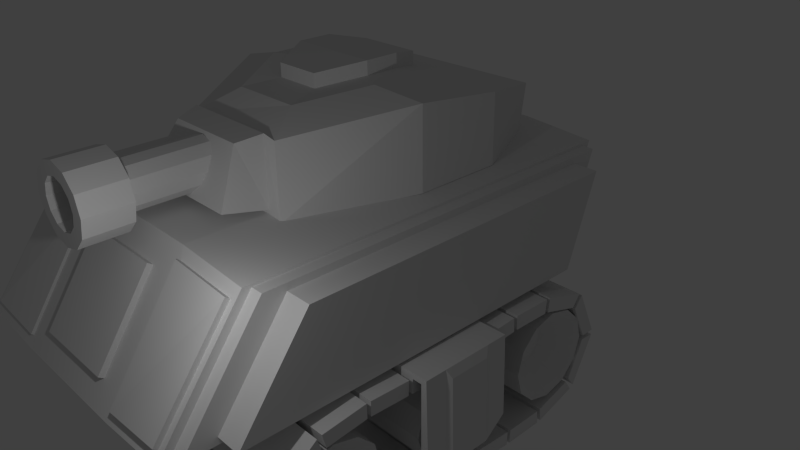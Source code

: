 # Source: cartoon_tank.blend  (saved by Blender 2.72.0; exported with 4.5.12 LTS)
import bpy
from mathutils import Matrix  # noqa: F401  (used for matrix-valued properties, if any)

bpy.ops.wm.read_factory_settings(use_empty=True)
scene = bpy.context.scene
scene.name = 'Scene'

# ---- collections
col_collection_1 = bpy.data.collections.new('Collection 1'); scene.collection.children.link(col_collection_1)
col_collection_2 = bpy.data.collections.new('Collection 2'); scene.collection.children.link(col_collection_2)

# ---- materials (node trees are filled in below, after node groups)
mat_material_001 = bpy.data.materials.new('Material.001')
mat_material_001.alpha_threshold = 0.0
mat_material_001.use_transparent_shadow = False
mat_material_001.roughness = 0.5
mat_material_001.line_color = (0.0, 0.0, 0.0, 1.0)

# ---- material node trees

# ---- world
world_world = bpy.data.worlds.new('World'); scene.world = world_world
world_world.color = (0.05088, 0.05088, 0.05088)
world_world.use_sun_shadow = False
world_world.sun_shadow_jitter_overblur = 0.0
world_world.cycles.sampling_method = 'MANUAL'
world_world.cycles.sample_map_resolution = 256

# ---- cameras
cam_camera = bpy.data.cameras.new('Camera')
cam_camera.clip_end = 100.0
cam_camera.lens = 35.0
cam_camera.sensor_width = 32.0
cam_camera.sensor_height = 18.0
cam_camera.ortho_scale = 7.314
cam_camera.dof.focus_distance = 0.0
cam_camera.dof.aperture_fstop = 128.0

# ---- lights
light_lamp = bpy.data.lights.new('Lamp', 'POINT')
light_lamp.transmission_factor = 0.0
light_lamp.cutoff_distance = 30.0
light_lamp.energy = 100.0
light_lamp.shadow_buffer_clip_start = 1.001
light_lamp.shadow_soft_size = 0.1
light_lamp.shadow_maximum_resolution = 0.006
light_lamp.use_absolute_resolution = True
light_lamp.cycles.use_multiple_importance_sampling = False

# ---- meshes
me_cylinder_001 = bpy.data.meshes.new('Cylinder.001')
me_cylinder_001.from_pydata([(-1.94, 2.041, -0.9895), (0.5084, 2.041, -0.9895), (-1.94, 1.907, -1.489), (0.5084, 1.907, -1.489), (-1.94, 1.541, -1.856), (0.5084, 1.541, -1.856), (-1.94, 1.041, -1.989), (0.5084, 1.041, -1.989), (-1.94, 0.5408, -1.856), (0.5084, 0.5408, -1.856), (-1.94, 0.1747, -1.489), (0.5084, 0.1747, -1.489), (-1.94, 0.04076, -0.9895), (0.5084, 0.04076, -0.9895), (-1.94, 0.1747, -0.4895), (0.5084, 0.1747, -0.4895), (-1.94, 0.5408, -0.1235), (0.5084, 0.5408, -0.1235), (-1.94, 1.041, 0.01052), (0.5084, 1.041, 0.01052), (-1.94, 1.541, -0.1235), (0.5084, 1.541, -0.1235), (-1.94, 1.907, -0.4895), (0.5084, 1.907, -0.4895), (0.5216, 2.041, -0.9895), (0.5216, 1.907, -1.489), (0.5216, 1.541, -1.856), (0.5216, 1.041, -1.989), (0.5216, 0.5408, -1.856), (0.5216, 0.1747, -1.489), (0.5216, 0.04076, -0.9895), (0.5216, 0.1747, -0.4895), (0.5216, 0.5408, -0.1235), (0.5216, 1.041, 0.01052), (0.5216, 1.541, -0.1235), (0.5216, 1.907, -0.4895), (-1.725, 1.866, -0.9895), (-1.725, 1.756, -1.402), (-1.725, 1.453, -1.704), (-1.725, 1.041, -1.815), (-1.725, 0.628, -1.704), (-1.725, 0.3259, -1.402), (-1.725, 0.2153, -0.9895), (-1.725, 0.3259, -0.5768), (-1.725, 0.628, -0.2746), (-1.725, 1.041, -0.164), (-1.725, 1.453, -0.2746), (-1.725, 1.756, -0.5767), (0.3068, 1.866, -0.9895), (0.3068, 1.756, -1.402), (0.3068, 1.453, -1.704), (0.3068, 1.041, -1.815), (0.3068, 0.628, -1.704), (0.3068, 0.3259, -1.402), (0.3068, 0.2153, -0.9895), (0.3068, 0.3259, -0.5768), (0.3068, 0.628, -0.2746), (0.3068, 1.041, -0.164), (0.3068, 1.453, -0.2746), (0.3068, 1.756, -0.5767), (-1.504, 1.686, -0.9895), (-1.504, 1.6, -1.312), (-1.504, 1.364, -1.549), (-1.504, 1.041, -1.635), (-1.504, 0.718, -1.549), (-1.504, 0.4817, -1.312), (-1.504, 0.3952, -0.9895), (-1.504, 0.4817, -0.6667), (-1.504, 0.718, -0.4304), (-1.504, 1.041, -0.3439), (-1.504, 1.364, -0.4304), (-1.504, 1.6, -0.6667), (0.08543, 1.686, -0.9895), (0.08543, 1.6, -1.312), (0.08543, 1.364, -1.549), (0.08543, 1.041, -1.635), (0.08543, 0.718, -1.549), (0.08543, 0.4817, -1.312), (0.08543, 0.3952, -0.9895), (0.08543, 0.4817, -0.6667), (0.08543, 0.718, -0.4304), (0.08543, 1.041, -0.3439), (0.08543, 1.364, -0.4304), (0.08543, 1.6, -0.6667), (-1.286, 1.509, -0.9895), (-1.286, 1.446, -1.224), (-1.286, 1.275, -1.395), (-1.286, 1.041, -1.458), (-1.286, 0.8065, -1.395), (-1.286, 0.6351, -1.224), (-1.286, 0.5723, -0.9895), (-1.286, 0.6351, -0.7552), (-1.286, 0.8065, -0.5838), (-1.286, 1.041, -0.521), (-1.286, 1.275, -0.5838), (-1.286, 1.446, -0.7552), (-0.1326, 1.509, -0.9895), (-0.1326, 1.446, -1.224), (-0.1326, 1.275, -1.395), (-0.1326, 1.041, -1.458), (-0.1326, 0.8065, -1.395), (-0.1326, 0.6351, -1.224), (-0.1326, 0.5723, -0.9895), (-0.1326, 0.6351, -0.7552), (-0.1326, 0.8065, -0.5838), (-0.1326, 1.041, -0.521), (-0.1326, 1.275, -0.5838), (-0.1326, 1.446, -0.7552), (-1.313, 1.509, -0.9895), (-1.313, 1.446, -1.224), (-1.313, 1.275, -1.395), (-1.313, 1.041, -1.458), (-1.313, 0.8065, -1.395), (-1.313, 0.6351, -1.224), (-1.313, 0.5723, -0.9895), (-1.313, 0.6351, -0.7552), (-1.313, 0.8065, -0.5838), (-1.313, 1.041, -0.521), (-1.313, 1.275, -0.5838), (-1.313, 1.446, -0.7552), (-0.16, 1.509, -0.9895), (-0.16, 1.446, -1.224), (-0.16, 1.275, -1.395), (-0.16, 1.041, -1.458), (-0.16, 0.8065, -1.395), (-0.16, 0.6351, -1.224), (-0.16, 0.5723, -0.9895), (-0.16, 0.6351, -0.7552), (-0.16, 0.8065, -0.5838), (-0.16, 1.041, -0.521), (-0.16, 1.275, -0.5838), (-0.16, 1.446, -0.7552), (-1.283, 1.509, -0.9895), (-1.283, 1.446, -1.224), (-1.283, 1.275, -1.395), (-1.283, 1.041, -1.458), (-1.283, 0.8065, -1.395), (-1.283, 0.6351, -1.224), (-1.283, 0.5723, -0.9895), (-1.283, 0.6351, -0.7552), (-1.283, 0.8065, -0.5838), (-1.283, 1.041, -0.521), (-1.283, 1.275, -0.5838), (-1.283, 1.446, -0.7552), (-0.13, 1.509, -0.9895), (-0.13, 1.446, -1.224), (-0.13, 1.275, -1.395), (-0.13, 1.041, -1.458), (-0.13, 0.8065, -1.395), (-0.13, 0.6351, -1.224), (-0.13, 0.5723, -0.9895), (-0.13, 0.6351, -0.7552), (-0.13, 0.8065, -0.5838), (-0.13, 1.041, -0.521), (-0.13, 1.275, -0.5838), (-0.13, 1.446, -0.7552), (-1.873, 7.612, -0.9383), (0.5751, 7.612, -0.9383), (-1.873, 7.478, -1.438), (0.5751, 7.478, -1.438), (-1.873, 7.112, -1.804), (0.5751, 7.112, -1.804), (-1.873, 6.612, -1.938), (0.5751, 6.612, -1.938), (-1.873, 6.112, -1.804), (0.5751, 6.112, -1.804), (-1.873, 5.746, -1.438), (0.5751, 5.746, -1.438), (-1.873, 5.612, -0.9383), (0.5751, 5.612, -0.9383), (-1.873, 5.746, -0.4383), (0.5751, 5.746, -0.4383), (-1.873, 6.112, -0.07226), (0.5751, 6.112, -0.07226), (-1.873, 6.612, 0.06171), (0.5751, 6.612, 0.06171), (-1.873, 7.112, -0.07226), (0.5751, 7.112, -0.07226), (-1.873, 7.478, -0.4383), (0.5751, 7.478, -0.4383), (0.5883, 7.612, -0.9383), (0.5883, 7.478, -1.438), (0.5883, 7.112, -1.804), (0.5883, 6.612, -1.938), (0.5883, 6.112, -1.804), (0.5883, 5.746, -1.438), (0.5883, 5.612, -0.9383), (0.5883, 5.746, -0.4383), (0.5883, 6.112, -0.07226), (0.5883, 6.612, 0.06171), (0.5883, 7.112, -0.07226), (0.5883, 7.478, -0.4383), (-1.658, 7.437, -0.9383), (-1.658, 7.327, -1.351), (-1.658, 7.025, -1.653), (-1.658, 6.612, -1.764), (-1.658, 6.199, -1.653), (-1.658, 5.897, -1.351), (-1.658, 5.786, -0.9383), (-1.658, 5.897, -0.5256), (-1.658, 6.199, -0.2234), (-1.658, 6.612, -0.1128), (-1.658, 7.025, -0.2234), (-1.658, 7.327, -0.5256), (0.3735, 7.437, -0.9383), (0.3735, 7.327, -1.351), (0.3735, 7.025, -1.653), (0.3735, 6.612, -1.764), (0.3735, 6.199, -1.653), (0.3735, 5.897, -1.351), (0.3735, 5.786, -0.9383), (0.3735, 5.897, -0.5256), (0.3735, 6.199, -0.2234), (0.3735, 6.612, -0.1128), (0.3735, 7.025, -0.2234), (0.3735, 7.327, -0.5256), (-1.437, 7.257, -0.9383), (-1.437, 7.171, -1.261), (-1.437, 6.935, -1.497), (-1.437, 6.612, -1.584), (-1.437, 6.289, -1.497), (-1.437, 6.053, -1.261), (-1.437, 5.966, -0.9383), (-1.437, 6.053, -0.6155), (-1.437, 6.289, -0.3792), (-1.437, 6.612, -0.2927), (-1.437, 6.935, -0.3792), (-1.437, 7.171, -0.6155), (0.1521, 7.257, -0.9383), (0.1521, 7.171, -1.261), (0.1521, 6.935, -1.497), (0.1521, 6.612, -1.584), (0.1521, 6.289, -1.497), (0.1521, 6.053, -1.261), (0.1521, 5.966, -0.9383), (0.1521, 6.053, -0.6155), (0.1521, 6.289, -0.3792), (0.1521, 6.612, -0.2927), (0.1521, 6.935, -0.3792), (0.1521, 7.171, -0.6155), (-1.219, 7.08, -0.9383), (-1.219, 7.017, -1.173), (-1.219, 6.846, -1.344), (-1.219, 6.612, -1.407), (-1.219, 6.378, -1.344), (-1.219, 6.206, -1.173), (-1.219, 6.143, -0.9383), (-1.219, 6.206, -0.7041), (-1.219, 6.378, -0.5326), (-1.219, 6.612, -0.4698), (-1.219, 6.846, -0.5326), (-1.219, 7.017, -0.7041), (-0.06591, 7.08, -0.9383), (-0.06591, 7.017, -1.173), (-0.06591, 6.846, -1.344), (-0.06591, 6.612, -1.407), (-0.06591, 6.378, -1.344), (-0.06591, 6.206, -1.173), (-0.06591, 6.143, -0.9383), (-0.06591, 6.206, -0.7041), (-0.06591, 6.378, -0.5326), (-0.06591, 6.612, -0.4698), (-0.06591, 6.846, -0.5326), (-0.06591, 7.017, -0.7041), (-1.247, 7.08, -0.9383), (-1.247, 7.017, -1.173), (-1.247, 6.846, -1.344), (-1.247, 6.612, -1.407), (-1.247, 6.378, -1.344), (-1.247, 6.206, -1.173), (-1.247, 6.143, -0.9383), (-1.247, 6.206, -0.7041), (-1.247, 6.378, -0.5326), (-1.247, 6.612, -0.4698), (-1.247, 6.846, -0.5326), (-1.247, 7.017, -0.7041), (-0.09337, 7.08, -0.9383), (-0.09337, 7.017, -1.173), (-0.09337, 6.846, -1.344), (-0.09337, 6.612, -1.407), (-0.09337, 6.378, -1.344), (-0.09337, 6.206, -1.173), (-0.09337, 6.143, -0.9383), (-0.09337, 6.206, -0.7041), (-0.09337, 6.378, -0.5326), (-0.09337, 6.612, -0.4698), (-0.09337, 6.846, -0.5326), (-0.09337, 7.017, -0.7041), (-1.216, 7.08, -0.9383), (-1.216, 7.017, -1.173), (-1.216, 6.846, -1.344), (-1.216, 6.612, -1.407), (-1.216, 6.378, -1.344), (-1.216, 6.206, -1.173), (-1.216, 6.143, -0.9383), (-1.216, 6.206, -0.7041), (-1.216, 6.378, -0.5326), (-1.216, 6.612, -0.4698), (-1.216, 6.846, -0.5326), (-1.216, 7.017, -0.7041), (-0.06329, 7.08, -0.9383), (-0.06329, 7.017, -1.173), (-0.06329, 6.846, -1.344), (-0.06329, 6.612, -1.407), (-0.06329, 6.378, -1.344), (-0.06329, 6.206, -1.173), (-0.06329, 6.143, -0.9383), (-0.06329, 6.206, -0.7041), (-0.06329, 6.378, -0.5326), (-0.06329, 6.612, -0.4698), (-0.06329, 6.846, -0.5326), (-0.06329, 7.017, -0.7041), (-1.896, 4.89, -0.9383), (0.5528, 4.89, -0.9383), (-1.896, 4.756, -1.438), (0.5528, 4.756, -1.438), (-1.896, 4.39, -1.804), (0.5528, 4.39, -1.804), (-1.896, 3.89, -1.938), (0.5528, 3.89, -1.938), (-1.896, 3.39, -1.804), (0.5528, 3.39, -1.804), (-1.896, 3.024, -1.438), (0.5528, 3.024, -1.438), (-1.896, 2.89, -0.9383), (0.5528, 2.89, -0.9383), (-1.896, 3.024, -0.4383), (0.5528, 3.024, -0.4383), (-1.896, 3.39, -0.07226), (0.5528, 3.39, -0.07226), (-1.896, 3.89, 0.06171), (0.5528, 3.89, 0.06171), (-1.896, 4.39, -0.07226), (0.5528, 4.39, -0.07226), (-1.896, 4.756, -0.4383), (0.5528, 4.756, -0.4383), (0.566, 4.89, -0.9383), (0.566, 4.756, -1.438), (0.566, 4.39, -1.804), (0.566, 3.89, -1.938), (0.566, 3.39, -1.804), (0.566, 3.024, -1.438), (0.566, 2.89, -0.9383), (0.566, 3.024, -0.4383), (0.566, 3.39, -0.07226), (0.566, 3.89, 0.06171), (0.566, 4.39, -0.07226), (0.566, 4.756, -0.4383), (-1.681, 4.715, -0.9383), (-1.681, 4.604, -1.351), (-1.681, 4.302, -1.653), (-1.681, 3.89, -1.764), (-1.681, 3.477, -1.653), (-1.681, 3.175, -1.351), (-1.681, 3.064, -0.9383), (-1.681, 3.175, -0.5256), (-1.681, 3.477, -0.2234), (-1.681, 3.89, -0.1128), (-1.681, 4.302, -0.2234), (-1.681, 4.604, -0.5256), (0.3511, 4.715, -0.9383), (0.3511, 4.604, -1.351), (0.3511, 4.302, -1.653), (0.3511, 3.89, -1.764), (0.3511, 3.477, -1.653), (0.3511, 3.175, -1.351), (0.3511, 3.064, -0.9383), (0.3511, 3.175, -0.5256), (0.3511, 3.477, -0.2234), (0.3511, 3.89, -0.1128), (0.3511, 4.302, -0.2234), (0.3511, 4.604, -0.5256), (-1.459, 4.535, -0.9383), (-1.459, 4.449, -1.261), (-1.459, 4.212, -1.497), (-1.459, 3.89, -1.584), (-1.459, 3.567, -1.497), (-1.459, 3.33, -1.261), (-1.459, 3.244, -0.9383), (-1.459, 3.33, -0.6155), (-1.459, 3.567, -0.3792), (-1.459, 3.89, -0.2927), (-1.459, 4.212, -0.3792), (-1.459, 4.449, -0.6155), (0.1298, 4.535, -0.9383), (0.1298, 4.449, -1.261), (0.1298, 4.212, -1.497), (0.1298, 3.89, -1.584), (0.1298, 3.567, -1.497), (0.1298, 3.33, -1.261), (0.1298, 3.244, -0.9383), (0.1298, 3.33, -0.6155), (0.1298, 3.567, -0.3792), (0.1298, 3.89, -0.2927), (0.1298, 4.212, -0.3792), (0.1298, 4.449, -0.6155), (-1.241, 4.358, -0.9383), (-1.241, 4.295, -1.173), (-1.241, 4.124, -1.344), (-1.241, 3.89, -1.407), (-1.241, 3.655, -1.344), (-1.241, 3.484, -1.173), (-1.241, 3.421, -0.9383), (-1.241, 3.484, -0.7041), (-1.241, 3.655, -0.5326), (-1.241, 3.89, -0.4698), (-1.241, 4.124, -0.5326), (-1.241, 4.295, -0.7041), (-0.08825, 4.358, -0.9383), (-0.08825, 4.295, -1.173), (-0.08825, 4.124, -1.344), (-0.08825, 3.89, -1.407), (-0.08825, 3.655, -1.344), (-0.08825, 3.484, -1.173), (-0.08825, 3.421, -0.9383), (-0.08825, 3.484, -0.7041), (-0.08825, 3.655, -0.5326), (-0.08825, 3.89, -0.4698), (-0.08825, 4.124, -0.5326), (-0.08825, 4.295, -0.7041), (-1.269, 4.358, -0.9383), (-1.269, 4.295, -1.173), (-1.269, 4.124, -1.344), (-1.269, 3.89, -1.407), (-1.269, 3.655, -1.344), (-1.269, 3.484, -1.173), (-1.269, 3.421, -0.9383), (-1.269, 3.484, -0.7041), (-1.269, 3.655, -0.5326), (-1.269, 3.89, -0.4698), (-1.269, 4.124, -0.5326), (-1.269, 4.295, -0.7041), (-0.1157, 4.358, -0.9383), (-0.1157, 4.295, -1.173), (-0.1157, 4.124, -1.344), (-0.1157, 3.89, -1.407), (-0.1157, 3.655, -1.344), (-0.1157, 3.484, -1.173), (-0.1157, 3.421, -0.9383), (-0.1157, 3.484, -0.7041), (-0.1157, 3.655, -0.5326), (-0.1157, 3.89, -0.4698), (-0.1157, 4.124, -0.5326), (-0.1157, 4.295, -0.7041), (-1.239, 4.358, -0.9383), (-1.239, 4.295, -1.173), (-1.239, 4.124, -1.344), (-1.239, 3.89, -1.407), (-1.239, 3.655, -1.344), (-1.239, 3.484, -1.173), (-1.239, 3.421, -0.9383), (-1.239, 3.484, -0.7041), (-1.239, 3.655, -0.5326), (-1.239, 3.89, -0.4698), (-1.239, 4.124, -0.5326), (-1.239, 4.295, -0.7041), (-0.08562, 4.358, -0.9383), (-0.08562, 4.295, -1.173), (-0.08562, 4.124, -1.344), (-0.08562, 3.89, -1.407), (-0.08562, 3.655, -1.344), (-0.08562, 3.484, -1.173), (-0.08562, 3.421, -0.9383), (-0.08562, 3.484, -0.7041), (-0.08562, 3.655, -0.5326), (-0.08562, 3.89, -0.4698), (-0.08562, 4.124, -0.5326), (-0.08562, 4.295, -0.7041), (-0.05537, 4.916, -1.113), (-0.05537, 2.916, -1.113), (-2.055, 2.916, -1.113), (-2.055, 4.916, -1.113), (-0.05537, 4.916, 0.5069), (-0.05537, 2.916, 0.5069), (-2.055, 2.916, 0.5069), (-2.055, 4.916, 0.5069), (-0.05537, 4.449, 0.5069), (-0.05537, 3.383, 0.5069), (-0.05537, 3.383, -1.493), (-0.05537, 4.449, -1.493), (-2.055, 3.383, 0.5069), (-2.055, 4.449, 0.5069), (-2.055, 4.449, -1.493), (-2.055, 3.383, -1.493), (0.1124, 4.916, -1.113), (0.1124, 2.916, -1.113), (-2.223, 2.916, -1.113), (-2.223, 4.916, -1.113), (0.06328, 4.916, 0.6255), (0.06328, 2.916, 0.6255), (-2.174, 2.916, 0.6255), (-2.174, 4.916, 0.6255), (0.06328, 4.449, 0.6255), (0.06328, 3.383, 0.6255), (0.1124, 3.383, -1.493), (0.1124, 4.449, -1.493), (-2.174, 3.383, 0.6255), (-2.174, 4.449, 0.6255), (-2.223, 4.449, -1.493), (-2.223, 3.383, -1.493), (-2.247, 3.483, 0.4272), (-2.247, 4.349, 0.4272), (-2.287, 4.349, -1.295), (-2.287, 3.483, -1.295)], [], [(0, 1, 3, 2), (2, 3, 5, 4), (4, 5, 7, 6), (6, 7, 9, 8), (8, 9, 11, 10), (10, 11, 13, 12), (12, 13, 15, 14), (14, 15, 17, 16), (16, 17, 19, 18), (18, 19, 21, 20), (1, 23, 35, 24), (22, 23, 1, 0), (20, 21, 23, 22), (20, 22, 47, 46), (31, 30, 54, 55), (23, 21, 34, 35), (21, 19, 33, 34), (19, 17, 32, 33), (17, 15, 31, 32), (15, 13, 30, 31), (13, 11, 29, 30), (11, 9, 28, 29), (9, 7, 27, 28), (7, 5, 26, 27), (5, 3, 25, 26), (3, 1, 24, 25), (52, 51, 75, 76), (40, 41, 65, 64), (29, 28, 52, 53), (4, 6, 39, 38), (10, 12, 42, 41), (27, 26, 50, 51), (24, 35, 59, 48), (16, 18, 45, 44), (25, 24, 48, 49), (34, 33, 57, 58), (22, 0, 36, 47), (32, 31, 55, 56), (6, 8, 40, 39), (30, 29, 53, 54), (12, 14, 43, 42), (18, 20, 46, 45), (28, 27, 51, 52), (2, 4, 38, 37), (26, 25, 49, 50), (35, 34, 58, 59), (8, 10, 41, 40), (33, 32, 56, 57), (0, 2, 37, 36), (14, 16, 44, 43), (60, 61, 85, 84), (83, 82, 106, 107), (38, 39, 63, 62), (50, 49, 73, 74), (59, 58, 82, 83), (36, 37, 61, 60), (47, 36, 60, 71), (57, 56, 80, 81), (45, 46, 70, 69), (55, 54, 78, 79), (43, 44, 68, 67), (53, 52, 76, 77), (41, 42, 66, 65), (39, 40, 64, 63), (51, 50, 74, 75), (48, 59, 83, 72), (37, 38, 62, 61), (49, 48, 72, 73), (58, 57, 81, 82), (46, 47, 71, 70), (56, 55, 79, 80), (44, 45, 69, 68), (54, 53, 77, 78), (42, 43, 67, 66), (91, 92, 116, 115), (103, 102, 126, 127), (71, 60, 84, 95), (81, 80, 104, 105), (69, 70, 94, 93), (79, 78, 102, 103), (67, 68, 92, 91), (77, 76, 100, 101), (65, 66, 90, 89), (63, 64, 88, 87), (75, 74, 98, 99), (72, 83, 107, 96), (61, 62, 86, 85), (73, 72, 96, 97), (82, 81, 105, 106), (70, 71, 95, 94), (80, 79, 103, 104), (68, 69, 93, 92), (78, 77, 101, 102), (66, 67, 91, 90), (64, 65, 89, 88), (76, 75, 99, 100), (62, 63, 87, 86), (74, 73, 97, 98), (123, 122, 146, 147), (111, 112, 136, 135), (101, 100, 124, 125), (89, 90, 114, 113), (87, 88, 112, 111), (99, 98, 122, 123), (96, 107, 131, 120), (85, 86, 110, 109), (97, 96, 120, 121), (106, 105, 129, 130), (94, 95, 119, 118), (104, 103, 127, 128), (92, 93, 117, 116), (102, 101, 125, 126), (90, 91, 115, 114), (88, 89, 113, 112), (100, 99, 123, 124), (86, 87, 111, 110), (98, 97, 121, 122), (107, 106, 130, 131), (84, 85, 109, 108), (95, 84, 108, 119), (105, 104, 128, 129), (93, 94, 118, 117), (132, 133, 134, 135, 136, 137, 138, 139, 140, 141, 142, 143), (145, 144, 155, 154, 153, 152, 151, 150, 149, 148, 147, 146), (120, 131, 155, 144), (109, 110, 134, 133), (121, 120, 144, 145), (130, 129, 153, 154), (118, 119, 143, 142), (128, 127, 151, 152), (116, 117, 141, 140), (126, 125, 149, 150), (114, 115, 139, 138), (112, 113, 137, 136), (124, 123, 147, 148), (110, 111, 135, 134), (122, 121, 145, 146), (131, 130, 154, 155), (108, 109, 133, 132), (119, 108, 132, 143), (129, 128, 152, 153), (117, 118, 142, 141), (127, 126, 150, 151), (115, 116, 140, 139), (125, 124, 148, 149), (113, 114, 138, 137), (156, 157, 159, 158), (158, 159, 161, 160), (160, 161, 163, 162), (162, 163, 165, 164), (164, 165, 167, 166), (166, 167, 169, 168), (168, 169, 171, 170), (170, 171, 173, 172), (172, 173, 175, 174), (174, 175, 177, 176), (157, 179, 191, 180), (178, 179, 157, 156), (176, 177, 179, 178), (176, 178, 203, 202), (187, 186, 210, 211), (179, 177, 190, 191), (177, 175, 189, 190), (175, 173, 188, 189), (173, 171, 187, 188), (171, 169, 186, 187), (169, 167, 185, 186), (167, 165, 184, 185), (165, 163, 183, 184), (163, 161, 182, 183), (161, 159, 181, 182), (159, 157, 180, 181), (208, 207, 231, 232), (196, 197, 221, 220), (185, 184, 208, 209), (160, 162, 195, 194), (166, 168, 198, 197), (183, 182, 206, 207), (180, 191, 215, 204), (172, 174, 201, 200), (181, 180, 204, 205), (190, 189, 213, 214), (178, 156, 192, 203), (188, 187, 211, 212), (162, 164, 196, 195), (186, 185, 209, 210), (168, 170, 199, 198), (174, 176, 202, 201), (184, 183, 207, 208), (158, 160, 194, 193), (182, 181, 205, 206), (191, 190, 214, 215), (164, 166, 197, 196), (189, 188, 212, 213), (156, 158, 193, 192), (170, 172, 200, 199), (216, 217, 241, 240), (239, 238, 262, 263), (194, 195, 219, 218), (206, 205, 229, 230), (215, 214, 238, 239), (192, 193, 217, 216), (203, 192, 216, 227), (213, 212, 236, 237), (201, 202, 226, 225), (211, 210, 234, 235), (199, 200, 224, 223), (209, 208, 232, 233), (197, 198, 222, 221), (195, 196, 220, 219), (207, 206, 230, 231), (204, 215, 239, 228), (193, 194, 218, 217), (205, 204, 228, 229), (214, 213, 237, 238), (202, 203, 227, 226), (212, 211, 235, 236), (200, 201, 225, 224), (210, 209, 233, 234), (198, 199, 223, 222), (247, 248, 272, 271), (259, 258, 282, 283), (227, 216, 240, 251), (237, 236, 260, 261), (225, 226, 250, 249), (235, 234, 258, 259), (223, 224, 248, 247), (233, 232, 256, 257), (221, 222, 246, 245), (219, 220, 244, 243), (231, 230, 254, 255), (228, 239, 263, 252), (217, 218, 242, 241), (229, 228, 252, 253), (238, 237, 261, 262), (226, 227, 251, 250), (236, 235, 259, 260), (224, 225, 249, 248), (234, 233, 257, 258), (222, 223, 247, 246), (220, 221, 245, 244), (232, 231, 255, 256), (218, 219, 243, 242), (230, 229, 253, 254), (279, 278, 302, 303), (267, 268, 292, 291), (257, 256, 280, 281), (245, 246, 270, 269), (243, 244, 268, 267), (255, 254, 278, 279), (252, 263, 287, 276), (241, 242, 266, 265), (253, 252, 276, 277), (262, 261, 285, 286), (250, 251, 275, 274), (260, 259, 283, 284), (248, 249, 273, 272), (258, 257, 281, 282), (246, 247, 271, 270), (244, 245, 269, 268), (256, 255, 279, 280), (242, 243, 267, 266), (254, 253, 277, 278), (263, 262, 286, 287), (240, 241, 265, 264), (251, 240, 264, 275), (261, 260, 284, 285), (249, 250, 274, 273), (288, 289, 290, 291, 292, 293, 294, 295, 296, 297, 298, 299), (301, 300, 311, 310, 309, 308, 307, 306, 305, 304, 303, 302), (276, 287, 311, 300), (265, 266, 290, 289), (277, 276, 300, 301), (286, 285, 309, 310), (274, 275, 299, 298), (284, 283, 307, 308), (272, 273, 297, 296), (282, 281, 305, 306), (270, 271, 295, 294), (268, 269, 293, 292), (280, 279, 303, 304), (266, 267, 291, 290), (278, 277, 301, 302), (287, 286, 310, 311), (264, 265, 289, 288), (275, 264, 288, 299), (285, 284, 308, 309), (273, 274, 298, 297), (283, 282, 306, 307), (271, 272, 296, 295), (281, 280, 304, 305), (269, 270, 294, 293), (312, 313, 315, 314), (314, 315, 317, 316), (316, 317, 319, 318), (318, 319, 321, 320), (320, 321, 323, 322), (322, 323, 325, 324), (324, 325, 327, 326), (326, 327, 329, 328), (328, 329, 331, 330), (330, 331, 333, 332), (313, 335, 347, 336), (334, 335, 313, 312), (332, 333, 335, 334), (332, 334, 359, 358), (343, 342, 366, 367), (335, 333, 346, 347), (333, 331, 345, 346), (331, 329, 344, 345), (329, 327, 343, 344), (327, 325, 342, 343), (325, 323, 341, 342), (323, 321, 340, 341), (321, 319, 339, 340), (319, 317, 338, 339), (317, 315, 337, 338), (315, 313, 336, 337), (364, 363, 387, 388), (352, 353, 377, 376), (341, 340, 364, 365), (316, 318, 351, 350), (322, 324, 354, 353), (339, 338, 362, 363), (336, 347, 371, 360), (328, 330, 357, 356), (337, 336, 360, 361), (346, 345, 369, 370), (334, 312, 348, 359), (344, 343, 367, 368), (318, 320, 352, 351), (342, 341, 365, 366), (324, 326, 355, 354), (330, 332, 358, 357), (340, 339, 363, 364), (314, 316, 350, 349), (338, 337, 361, 362), (347, 346, 370, 371), (320, 322, 353, 352), (345, 344, 368, 369), (312, 314, 349, 348), (326, 328, 356, 355), (372, 373, 397, 396), (395, 394, 418, 419), (350, 351, 375, 374), (362, 361, 385, 386), (371, 370, 394, 395), (348, 349, 373, 372), (359, 348, 372, 383), (369, 368, 392, 393), (357, 358, 382, 381), (367, 366, 390, 391), (355, 356, 380, 379), (365, 364, 388, 389), (353, 354, 378, 377), (351, 352, 376, 375), (363, 362, 386, 387), (360, 371, 395, 384), (349, 350, 374, 373), (361, 360, 384, 385), (370, 369, 393, 394), (358, 359, 383, 382), (368, 367, 391, 392), (356, 357, 381, 380), (366, 365, 389, 390), (354, 355, 379, 378), (403, 404, 428, 427), (415, 414, 438, 439), (383, 372, 396, 407), (393, 392, 416, 417), (381, 382, 406, 405), (391, 390, 414, 415), (379, 380, 404, 403), (389, 388, 412, 413), (377, 378, 402, 401), (375, 376, 400, 399), (387, 386, 410, 411), (384, 395, 419, 408), (373, 374, 398, 397), (385, 384, 408, 409), (394, 393, 417, 418), (382, 383, 407, 406), (392, 391, 415, 416), (380, 381, 405, 404), (390, 389, 413, 414), (378, 379, 403, 402), (376, 377, 401, 400), (388, 387, 411, 412), (374, 375, 399, 398), (386, 385, 409, 410), (435, 434, 458, 459), (423, 424, 448, 447), (413, 412, 436, 437), (401, 402, 426, 425), (399, 400, 424, 423), (411, 410, 434, 435), (408, 419, 443, 432), (397, 398, 422, 421), (409, 408, 432, 433), (418, 417, 441, 442), (406, 407, 431, 430), (416, 415, 439, 440), (404, 405, 429, 428), (414, 413, 437, 438), (402, 403, 427, 426), (400, 401, 425, 424), (412, 411, 435, 436), (398, 399, 423, 422), (410, 409, 433, 434), (419, 418, 442, 443), (396, 397, 421, 420), (407, 396, 420, 431), (417, 416, 440, 441), (405, 406, 430, 429), (444, 445, 446, 447, 448, 449, 450, 451, 452, 453, 454, 455), (457, 456, 467, 466, 465, 464, 463, 462, 461, 460, 459, 458), (432, 443, 467, 456), (421, 422, 446, 445), (433, 432, 456, 457), (442, 441, 465, 466), (430, 431, 455, 454), (440, 439, 463, 464), (428, 429, 453, 452), (438, 437, 461, 462), (426, 427, 451, 450), (424, 425, 449, 448), (436, 435, 459, 460), (422, 423, 447, 446), (434, 433, 457, 458), (443, 442, 466, 467), (420, 421, 445, 444), (431, 420, 444, 455), (441, 440, 464, 465), (429, 430, 454, 453), (439, 438, 462, 463), (427, 428, 452, 451), (437, 436, 460, 461), (425, 426, 450, 449), (477, 478, 469, 473), (481, 482, 471, 475), (480, 477, 473, 474), (472, 468, 479, 476), (476, 479, 478, 477), (474, 470, 483, 480), (480, 483, 482, 481), (475, 472, 476, 481), (481, 476, 477, 480), (493, 489, 485, 494), (497, 491, 487, 498), (496, 490, 489, 493), (488, 492, 495, 484), (492, 493, 494, 495), (490, 496, 499, 486), (497, 498, 502, 501), (491, 497, 492, 488), (497, 496, 493, 492), (482, 483, 499, 498), (471, 482, 498, 487), (478, 479, 495, 494), (469, 478, 494, 485), (472, 475, 491, 488), (483, 470, 486, 499), (475, 471, 487, 491), (470, 474, 490, 486), (474, 473, 489, 490), (479, 468, 484, 495), (473, 469, 485, 489), (468, 472, 488, 484), (500, 501, 502, 503), (499, 496, 500, 503), (498, 499, 503, 502), (496, 497, 501, 500)])
me_cylinder_001.use_remesh_preserve_volume = False
me_cylinder_001.use_remesh_preserve_attributes = False
me_cylinder_001.use_mirror_vertex_groups = False
me_cylinder_001.update()
me_cylinder = bpy.data.meshes.new('Cylinder')
me_cylinder.from_pydata([(-1.94, 2.041, -0.9895), (0.5084, 2.041, -0.9895), (-1.94, 1.907, -1.489), (0.5084, 1.907, -1.489), (-1.94, 1.541, -1.856), (0.5084, 1.541, -1.856), (-1.94, 1.041, -1.989), (0.5084, 1.041, -1.989), (-1.94, 0.5408, -1.856), (0.5084, 0.5408, -1.856), (-1.94, 0.1747, -1.489), (0.5084, 0.1747, -1.489), (-1.94, 0.04076, -0.9895), (0.5084, 0.04076, -0.9895), (-1.94, 0.1747, -0.4895), (0.5084, 0.1747, -0.4895), (-1.94, 0.5408, -0.1235), (0.5084, 0.5408, -0.1235), (-1.94, 1.041, 0.01052), (0.5084, 1.041, 0.01052), (-1.94, 1.541, -0.1235), (0.5084, 1.541, -0.1235), (-1.94, 1.907, -0.4895), (0.5084, 1.907, -0.4895), (0.5216, 2.041, -0.9895), (0.5216, 1.907, -1.489), (0.5216, 1.541, -1.856), (0.5216, 1.041, -1.989), (0.5216, 0.5408, -1.856), (0.5216, 0.1747, -1.489), (0.5216, 0.04076, -0.9895), (0.5216, 0.1747, -0.4895), (0.5216, 0.5408, -0.1235), (0.5216, 1.041, 0.01052), (0.5216, 1.541, -0.1235), (0.5216, 1.907, -0.4895), (-1.725, 1.866, -0.9895), (-1.725, 1.756, -1.402), (-1.725, 1.453, -1.704), (-1.725, 1.041, -1.815), (-1.725, 0.628, -1.704), (-1.725, 0.3259, -1.402), (-1.725, 0.2153, -0.9895), (-1.725, 0.3259, -0.5768), (-1.725, 0.628, -0.2746), (-1.725, 1.041, -0.164), (-1.725, 1.453, -0.2746), (-1.725, 1.756, -0.5767), (0.3068, 1.866, -0.9895), (0.3068, 1.756, -1.402), (0.3068, 1.453, -1.704), (0.3068, 1.041, -1.815), (0.3068, 0.628, -1.704), (0.3068, 0.3259, -1.402), (0.3068, 0.2153, -0.9895), (0.3068, 0.3259, -0.5768), (0.3068, 0.628, -0.2746), (0.3068, 1.041, -0.164), (0.3068, 1.453, -0.2746), (0.3068, 1.756, -0.5767), (-1.504, 1.686, -0.9895), (-1.504, 1.6, -1.312), (-1.504, 1.364, -1.549), (-1.504, 1.041, -1.635), (-1.504, 0.718, -1.549), (-1.504, 0.4817, -1.312), (-1.504, 0.3952, -0.9895), (-1.504, 0.4817, -0.6667), (-1.504, 0.718, -0.4304), (-1.504, 1.041, -0.3439), (-1.504, 1.364, -0.4304), (-1.504, 1.6, -0.6667), (0.08543, 1.686, -0.9895), (0.08543, 1.6, -1.312), (0.08543, 1.364, -1.549), (0.08543, 1.041, -1.635), (0.08543, 0.718, -1.549), (0.08543, 0.4817, -1.312), (0.08543, 0.3952, -0.9895), (0.08543, 0.4817, -0.6667), (0.08543, 0.718, -0.4304), (0.08543, 1.041, -0.3439), (0.08543, 1.364, -0.4304), (0.08543, 1.6, -0.6667), (-1.286, 1.509, -0.9895), (-1.286, 1.446, -1.224), (-1.286, 1.275, -1.395), (-1.286, 1.041, -1.458), (-1.286, 0.8065, -1.395), (-1.286, 0.6351, -1.224), (-1.286, 0.5723, -0.9895), (-1.286, 0.6351, -0.7552), (-1.286, 0.8065, -0.5838), (-1.286, 1.041, -0.521), (-1.286, 1.275, -0.5838), (-1.286, 1.446, -0.7552), (-0.1326, 1.509, -0.9895), (-0.1326, 1.446, -1.224), (-0.1326, 1.275, -1.395), (-0.1326, 1.041, -1.458), (-0.1326, 0.8065, -1.395), (-0.1326, 0.6351, -1.224), (-0.1326, 0.5723, -0.9895), (-0.1326, 0.6351, -0.7552), (-0.1326, 0.8065, -0.5838), (-0.1326, 1.041, -0.521), (-0.1326, 1.275, -0.5838), (-0.1326, 1.446, -0.7552), (-1.313, 1.509, -0.9895), (-1.313, 1.446, -1.224), (-1.313, 1.275, -1.395), (-1.313, 1.041, -1.458), (-1.313, 0.8065, -1.395), (-1.313, 0.6351, -1.224), (-1.313, 0.5723, -0.9895), (-1.313, 0.6351, -0.7552), (-1.313, 0.8065, -0.5838), (-1.313, 1.041, -0.521), (-1.313, 1.275, -0.5838), (-1.313, 1.446, -0.7552), (-0.16, 1.509, -0.9895), (-0.16, 1.446, -1.224), (-0.16, 1.275, -1.395), (-0.16, 1.041, -1.458), (-0.16, 0.8065, -1.395), (-0.16, 0.6351, -1.224), (-0.16, 0.5723, -0.9895), (-0.16, 0.6351, -0.7552), (-0.16, 0.8065, -0.5838), (-0.16, 1.041, -0.521), (-0.16, 1.275, -0.5838), (-0.16, 1.446, -0.7552), (-1.283, 1.509, -0.9895), (-1.283, 1.446, -1.224), (-1.283, 1.275, -1.395), (-1.283, 1.041, -1.458), (-1.283, 0.8065, -1.395), (-1.283, 0.6351, -1.224), (-1.283, 0.5723, -0.9895), (-1.283, 0.6351, -0.7552), (-1.283, 0.8065, -0.5838), (-1.283, 1.041, -0.521), (-1.283, 1.275, -0.5838), (-1.283, 1.446, -0.7552), (-0.13, 1.509, -0.9895), (-0.13, 1.446, -1.224), (-0.13, 1.275, -1.395), (-0.13, 1.041, -1.458), (-0.13, 0.8065, -1.395), (-0.13, 0.6351, -1.224), (-0.13, 0.5723, -0.9895), (-0.13, 0.6351, -0.7552), (-0.13, 0.8065, -0.5838), (-0.13, 1.041, -0.521), (-0.13, 1.275, -0.5838), (-0.13, 1.446, -0.7552), (-1.873, 7.612, -0.9383), (0.5751, 7.612, -0.9383), (-1.873, 7.478, -1.438), (0.5751, 7.478, -1.438), (-1.873, 7.112, -1.804), (0.5751, 7.112, -1.804), (-1.873, 6.612, -1.938), (0.5751, 6.612, -1.938), (-1.873, 6.112, -1.804), (0.5751, 6.112, -1.804), (-1.873, 5.746, -1.438), (0.5751, 5.746, -1.438), (-1.873, 5.612, -0.9383), (0.5751, 5.612, -0.9383), (-1.873, 5.746, -0.4383), (0.5751, 5.746, -0.4383), (-1.873, 6.112, -0.07226), (0.5751, 6.112, -0.07226), (-1.873, 6.612, 0.06171), (0.5751, 6.612, 0.06171), (-1.873, 7.112, -0.07226), (0.5751, 7.112, -0.07226), (-1.873, 7.478, -0.4383), (0.5751, 7.478, -0.4383), (0.5883, 7.612, -0.9383), (0.5883, 7.478, -1.438), (0.5883, 7.112, -1.804), (0.5883, 6.612, -1.938), (0.5883, 6.112, -1.804), (0.5883, 5.746, -1.438), (0.5883, 5.612, -0.9383), (0.5883, 5.746, -0.4383), (0.5883, 6.112, -0.07226), (0.5883, 6.612, 0.06171), (0.5883, 7.112, -0.07226), (0.5883, 7.478, -0.4383), (-1.658, 7.437, -0.9383), (-1.658, 7.327, -1.351), (-1.658, 7.025, -1.653), (-1.658, 6.612, -1.764), (-1.658, 6.199, -1.653), (-1.658, 5.897, -1.351), (-1.658, 5.786, -0.9383), (-1.658, 5.897, -0.5256), (-1.658, 6.199, -0.2234), (-1.658, 6.612, -0.1128), (-1.658, 7.025, -0.2234), (-1.658, 7.327, -0.5256), (0.3735, 7.437, -0.9383), (0.3735, 7.327, -1.351), (0.3735, 7.025, -1.653), (0.3735, 6.612, -1.764), (0.3735, 6.199, -1.653), (0.3735, 5.897, -1.351), (0.3735, 5.786, -0.9383), (0.3735, 5.897, -0.5256), (0.3735, 6.199, -0.2234), (0.3735, 6.612, -0.1128), (0.3735, 7.025, -0.2234), (0.3735, 7.327, -0.5256), (-1.437, 7.257, -0.9383), (-1.437, 7.171, -1.261), (-1.437, 6.935, -1.497), (-1.437, 6.612, -1.584), (-1.437, 6.289, -1.497), (-1.437, 6.053, -1.261), (-1.437, 5.966, -0.9383), (-1.437, 6.053, -0.6155), (-1.437, 6.289, -0.3792), (-1.437, 6.612, -0.2927), (-1.437, 6.935, -0.3792), (-1.437, 7.171, -0.6155), (0.1521, 7.257, -0.9383), (0.1521, 7.171, -1.261), (0.1521, 6.935, -1.497), (0.1521, 6.612, -1.584), (0.1521, 6.289, -1.497), (0.1521, 6.053, -1.261), (0.1521, 5.966, -0.9383), (0.1521, 6.053, -0.6155), (0.1521, 6.289, -0.3792), (0.1521, 6.612, -0.2927), (0.1521, 6.935, -0.3792), (0.1521, 7.171, -0.6155), (-1.219, 7.08, -0.9383), (-1.219, 7.017, -1.173), (-1.219, 6.846, -1.344), (-1.219, 6.612, -1.407), (-1.219, 6.378, -1.344), (-1.219, 6.206, -1.173), (-1.219, 6.143, -0.9383), (-1.219, 6.206, -0.7041), (-1.219, 6.378, -0.5326), (-1.219, 6.612, -0.4698), (-1.219, 6.846, -0.5326), (-1.219, 7.017, -0.7041), (-0.06591, 7.08, -0.9383), (-0.06591, 7.017, -1.173), (-0.06591, 6.846, -1.344), (-0.06591, 6.612, -1.407), (-0.06591, 6.378, -1.344), (-0.06591, 6.206, -1.173), (-0.06591, 6.143, -0.9383), (-0.06591, 6.206, -0.7041), (-0.06591, 6.378, -0.5326), (-0.06591, 6.612, -0.4698), (-0.06591, 6.846, -0.5326), (-0.06591, 7.017, -0.7041), (-1.247, 7.08, -0.9383), (-1.247, 7.017, -1.173), (-1.247, 6.846, -1.344), (-1.247, 6.612, -1.407), (-1.247, 6.378, -1.344), (-1.247, 6.206, -1.173), (-1.247, 6.143, -0.9383), (-1.247, 6.206, -0.7041), (-1.247, 6.378, -0.5326), (-1.247, 6.612, -0.4698), (-1.247, 6.846, -0.5326), (-1.247, 7.017, -0.7041), (-0.09337, 7.08, -0.9383), (-0.09337, 7.017, -1.173), (-0.09337, 6.846, -1.344), (-0.09337, 6.612, -1.407), (-0.09337, 6.378, -1.344), (-0.09337, 6.206, -1.173), (-0.09337, 6.143, -0.9383), (-0.09337, 6.206, -0.7041), (-0.09337, 6.378, -0.5326), (-0.09337, 6.612, -0.4698), (-0.09337, 6.846, -0.5326), (-0.09337, 7.017, -0.7041), (-1.216, 7.08, -0.9383), (-1.216, 7.017, -1.173), (-1.216, 6.846, -1.344), (-1.216, 6.612, -1.407), (-1.216, 6.378, -1.344), (-1.216, 6.206, -1.173), (-1.216, 6.143, -0.9383), (-1.216, 6.206, -0.7041), (-1.216, 6.378, -0.5326), (-1.216, 6.612, -0.4698), (-1.216, 6.846, -0.5326), (-1.216, 7.017, -0.7041), (-0.06329, 7.08, -0.9383), (-0.06329, 7.017, -1.173), (-0.06329, 6.846, -1.344), (-0.06329, 6.612, -1.407), (-0.06329, 6.378, -1.344), (-0.06329, 6.206, -1.173), (-0.06329, 6.143, -0.9383), (-0.06329, 6.206, -0.7041), (-0.06329, 6.378, -0.5326), (-0.06329, 6.612, -0.4698), (-0.06329, 6.846, -0.5326), (-0.06329, 7.017, -0.7041), (-1.896, 4.89, -0.9383), (0.5528, 4.89, -0.9383), (-1.896, 4.756, -1.438), (0.5528, 4.756, -1.438), (-1.896, 4.39, -1.804), (0.5528, 4.39, -1.804), (-1.896, 3.89, -1.938), (0.5528, 3.89, -1.938), (-1.896, 3.39, -1.804), (0.5528, 3.39, -1.804), (-1.896, 3.024, -1.438), (0.5528, 3.024, -1.438), (-1.896, 2.89, -0.9383), (0.5528, 2.89, -0.9383), (-1.896, 3.024, -0.4383), (0.5528, 3.024, -0.4383), (-1.896, 3.39, -0.07226), (0.5528, 3.39, -0.07226), (-1.896, 3.89, 0.06171), (0.5528, 3.89, 0.06171), (-1.896, 4.39, -0.07226), (0.5528, 4.39, -0.07226), (-1.896, 4.756, -0.4383), (0.5528, 4.756, -0.4383), (0.566, 4.89, -0.9383), (0.566, 4.756, -1.438), (0.566, 4.39, -1.804), (0.566, 3.89, -1.938), (0.566, 3.39, -1.804), (0.566, 3.024, -1.438), (0.566, 2.89, -0.9383), (0.566, 3.024, -0.4383), (0.566, 3.39, -0.07226), (0.566, 3.89, 0.06171), (0.566, 4.39, -0.07226), (0.566, 4.756, -0.4383), (-1.681, 4.715, -0.9383), (-1.681, 4.604, -1.351), (-1.681, 4.302, -1.653), (-1.681, 3.89, -1.764), (-1.681, 3.477, -1.653), (-1.681, 3.175, -1.351), (-1.681, 3.064, -0.9383), (-1.681, 3.175, -0.5256), (-1.681, 3.477, -0.2234), (-1.681, 3.89, -0.1128), (-1.681, 4.302, -0.2234), (-1.681, 4.604, -0.5256), (0.3511, 4.715, -0.9383), (0.3511, 4.604, -1.351), (0.3511, 4.302, -1.653), (0.3511, 3.89, -1.764), (0.3511, 3.477, -1.653), (0.3511, 3.175, -1.351), (0.3511, 3.064, -0.9383), (0.3511, 3.175, -0.5256), (0.3511, 3.477, -0.2234), (0.3511, 3.89, -0.1128), (0.3511, 4.302, -0.2234), (0.3511, 4.604, -0.5256), (-1.459, 4.535, -0.9383), (-1.459, 4.449, -1.261), (-1.459, 4.212, -1.497), (-1.459, 3.89, -1.584), (-1.459, 3.567, -1.497), (-1.459, 3.33, -1.261), (-1.459, 3.244, -0.9383), (-1.459, 3.33, -0.6155), (-1.459, 3.567, -0.3792), (-1.459, 3.89, -0.2927), (-1.459, 4.212, -0.3792), (-1.459, 4.449, -0.6155), (0.1298, 4.535, -0.9383), (0.1298, 4.449, -1.261), (0.1298, 4.212, -1.497), (0.1298, 3.89, -1.584), (0.1298, 3.567, -1.497), (0.1298, 3.33, -1.261), (0.1298, 3.244, -0.9383), (0.1298, 3.33, -0.6155), (0.1298, 3.567, -0.3792), (0.1298, 3.89, -0.2927), (0.1298, 4.212, -0.3792), (0.1298, 4.449, -0.6155), (-1.241, 4.358, -0.9383), (-1.241, 4.295, -1.173), (-1.241, 4.124, -1.344), (-1.241, 3.89, -1.407), (-1.241, 3.655, -1.344), (-1.241, 3.484, -1.173), (-1.241, 3.421, -0.9383), (-1.241, 3.484, -0.7041), (-1.241, 3.655, -0.5326), (-1.241, 3.89, -0.4698), (-1.241, 4.124, -0.5326), (-1.241, 4.295, -0.7041), (-0.08825, 4.358, -0.9383), (-0.08825, 4.295, -1.173), (-0.08825, 4.124, -1.344), (-0.08825, 3.89, -1.407), (-0.08825, 3.655, -1.344), (-0.08825, 3.484, -1.173), (-0.08825, 3.421, -0.9383), (-0.08825, 3.484, -0.7041), (-0.08825, 3.655, -0.5326), (-0.08825, 3.89, -0.4698), (-0.08825, 4.124, -0.5326), (-0.08825, 4.295, -0.7041), (-1.269, 4.358, -0.9383), (-1.269, 4.295, -1.173), (-1.269, 4.124, -1.344), (-1.269, 3.89, -1.407), (-1.269, 3.655, -1.344), (-1.269, 3.484, -1.173), (-1.269, 3.421, -0.9383), (-1.269, 3.484, -0.7041), (-1.269, 3.655, -0.5326), (-1.269, 3.89, -0.4698), (-1.269, 4.124, -0.5326), (-1.269, 4.295, -0.7041), (-0.1157, 4.358, -0.9383), (-0.1157, 4.295, -1.173), (-0.1157, 4.124, -1.344), (-0.1157, 3.89, -1.407), (-0.1157, 3.655, -1.344), (-0.1157, 3.484, -1.173), (-0.1157, 3.421, -0.9383), (-0.1157, 3.484, -0.7041), (-0.1157, 3.655, -0.5326), (-0.1157, 3.89, -0.4698), (-0.1157, 4.124, -0.5326), (-0.1157, 4.295, -0.7041), (-1.239, 4.358, -0.9383), (-1.239, 4.295, -1.173), (-1.239, 4.124, -1.344), (-1.239, 3.89, -1.407), (-1.239, 3.655, -1.344), (-1.239, 3.484, -1.173), (-1.239, 3.421, -0.9383), (-1.239, 3.484, -0.7041), (-1.239, 3.655, -0.5326), (-1.239, 3.89, -0.4698), (-1.239, 4.124, -0.5326), (-1.239, 4.295, -0.7041), (-0.08562, 4.358, -0.9383), (-0.08562, 4.295, -1.173), (-0.08562, 4.124, -1.344), (-0.08562, 3.89, -1.407), (-0.08562, 3.655, -1.344), (-0.08562, 3.484, -1.173), (-0.08562, 3.421, -0.9383), (-0.08562, 3.484, -0.7041), (-0.08562, 3.655, -0.5326), (-0.08562, 3.89, -0.4698), (-0.08562, 4.124, -0.5326), (-0.08562, 4.295, -0.7041), (-1.162, 2.699, -1.113), (-1.162, 4.699, -1.113), (0.8376, 4.699, -1.113), (0.8376, 2.699, -1.113), (-1.162, 2.699, 0.5069), (-1.162, 4.699, 0.5069), (0.8376, 4.699, 0.5069), (0.8376, 2.699, 0.5069), (-1.162, 3.166, 0.5069), (-1.162, 4.232, 0.5069), (-1.162, 4.232, -1.493), (-1.162, 3.166, -1.493), (0.8376, 4.232, 0.5069), (0.8376, 3.166, 0.5069), (0.8376, 3.166, -1.493), (0.8376, 4.232, -1.493), (-1.33, 2.699, -1.113), (-1.33, 4.699, -1.113), (1.005, 4.699, -1.113), (1.005, 2.699, -1.113), (-1.281, 2.699, 0.6255), (-1.281, 4.699, 0.6255), (0.9562, 4.699, 0.6255), (0.9562, 2.699, 0.6255), (-1.281, 3.166, 0.6255), (-1.281, 4.232, 0.6255), (-1.33, 4.232, -1.493), (-1.33, 3.166, -1.493), (0.9562, 4.232, 0.6255), (0.9562, 3.166, 0.6255), (1.005, 3.166, -1.493), (1.005, 4.232, -1.493), (1.029, 4.133, 0.4272), (1.029, 3.266, 0.4272), (1.069, 3.266, -1.295), (1.069, 4.133, -1.295)], [], [(0, 1, 3, 2), (2, 3, 5, 4), (4, 5, 7, 6), (6, 7, 9, 8), (8, 9, 11, 10), (10, 11, 13, 12), (12, 13, 15, 14), (14, 15, 17, 16), (16, 17, 19, 18), (18, 19, 21, 20), (1, 23, 35, 24), (22, 23, 1, 0), (20, 21, 23, 22), (20, 22, 47, 46), (31, 30, 54, 55), (23, 21, 34, 35), (21, 19, 33, 34), (19, 17, 32, 33), (17, 15, 31, 32), (15, 13, 30, 31), (13, 11, 29, 30), (11, 9, 28, 29), (9, 7, 27, 28), (7, 5, 26, 27), (5, 3, 25, 26), (3, 1, 24, 25), (52, 51, 75, 76), (40, 41, 65, 64), (29, 28, 52, 53), (4, 6, 39, 38), (10, 12, 42, 41), (27, 26, 50, 51), (24, 35, 59, 48), (16, 18, 45, 44), (25, 24, 48, 49), (34, 33, 57, 58), (22, 0, 36, 47), (32, 31, 55, 56), (6, 8, 40, 39), (30, 29, 53, 54), (12, 14, 43, 42), (18, 20, 46, 45), (28, 27, 51, 52), (2, 4, 38, 37), (26, 25, 49, 50), (35, 34, 58, 59), (8, 10, 41, 40), (33, 32, 56, 57), (0, 2, 37, 36), (14, 16, 44, 43), (60, 61, 85, 84), (83, 82, 106, 107), (38, 39, 63, 62), (50, 49, 73, 74), (59, 58, 82, 83), (36, 37, 61, 60), (47, 36, 60, 71), (57, 56, 80, 81), (45, 46, 70, 69), (55, 54, 78, 79), (43, 44, 68, 67), (53, 52, 76, 77), (41, 42, 66, 65), (39, 40, 64, 63), (51, 50, 74, 75), (48, 59, 83, 72), (37, 38, 62, 61), (49, 48, 72, 73), (58, 57, 81, 82), (46, 47, 71, 70), (56, 55, 79, 80), (44, 45, 69, 68), (54, 53, 77, 78), (42, 43, 67, 66), (91, 92, 116, 115), (103, 102, 126, 127), (71, 60, 84, 95), (81, 80, 104, 105), (69, 70, 94, 93), (79, 78, 102, 103), (67, 68, 92, 91), (77, 76, 100, 101), (65, 66, 90, 89), (63, 64, 88, 87), (75, 74, 98, 99), (72, 83, 107, 96), (61, 62, 86, 85), (73, 72, 96, 97), (82, 81, 105, 106), (70, 71, 95, 94), (80, 79, 103, 104), (68, 69, 93, 92), (78, 77, 101, 102), (66, 67, 91, 90), (64, 65, 89, 88), (76, 75, 99, 100), (62, 63, 87, 86), (74, 73, 97, 98), (123, 122, 146, 147), (111, 112, 136, 135), (101, 100, 124, 125), (89, 90, 114, 113), (87, 88, 112, 111), (99, 98, 122, 123), (96, 107, 131, 120), (85, 86, 110, 109), (97, 96, 120, 121), (106, 105, 129, 130), (94, 95, 119, 118), (104, 103, 127, 128), (92, 93, 117, 116), (102, 101, 125, 126), (90, 91, 115, 114), (88, 89, 113, 112), (100, 99, 123, 124), (86, 87, 111, 110), (98, 97, 121, 122), (107, 106, 130, 131), (84, 85, 109, 108), (95, 84, 108, 119), (105, 104, 128, 129), (93, 94, 118, 117), (132, 133, 134, 135, 136, 137, 138, 139, 140, 141, 142, 143), (145, 144, 155, 154, 153, 152, 151, 150, 149, 148, 147, 146), (120, 131, 155, 144), (109, 110, 134, 133), (121, 120, 144, 145), (130, 129, 153, 154), (118, 119, 143, 142), (128, 127, 151, 152), (116, 117, 141, 140), (126, 125, 149, 150), (114, 115, 139, 138), (112, 113, 137, 136), (124, 123, 147, 148), (110, 111, 135, 134), (122, 121, 145, 146), (131, 130, 154, 155), (108, 109, 133, 132), (119, 108, 132, 143), (129, 128, 152, 153), (117, 118, 142, 141), (127, 126, 150, 151), (115, 116, 140, 139), (125, 124, 148, 149), (113, 114, 138, 137), (156, 157, 159, 158), (158, 159, 161, 160), (160, 161, 163, 162), (162, 163, 165, 164), (164, 165, 167, 166), (166, 167, 169, 168), (168, 169, 171, 170), (170, 171, 173, 172), (172, 173, 175, 174), (174, 175, 177, 176), (157, 179, 191, 180), (178, 179, 157, 156), (176, 177, 179, 178), (176, 178, 203, 202), (187, 186, 210, 211), (179, 177, 190, 191), (177, 175, 189, 190), (175, 173, 188, 189), (173, 171, 187, 188), (171, 169, 186, 187), (169, 167, 185, 186), (167, 165, 184, 185), (165, 163, 183, 184), (163, 161, 182, 183), (161, 159, 181, 182), (159, 157, 180, 181), (208, 207, 231, 232), (196, 197, 221, 220), (185, 184, 208, 209), (160, 162, 195, 194), (166, 168, 198, 197), (183, 182, 206, 207), (180, 191, 215, 204), (172, 174, 201, 200), (181, 180, 204, 205), (190, 189, 213, 214), (178, 156, 192, 203), (188, 187, 211, 212), (162, 164, 196, 195), (186, 185, 209, 210), (168, 170, 199, 198), (174, 176, 202, 201), (184, 183, 207, 208), (158, 160, 194, 193), (182, 181, 205, 206), (191, 190, 214, 215), (164, 166, 197, 196), (189, 188, 212, 213), (156, 158, 193, 192), (170, 172, 200, 199), (216, 217, 241, 240), (239, 238, 262, 263), (194, 195, 219, 218), (206, 205, 229, 230), (215, 214, 238, 239), (192, 193, 217, 216), (203, 192, 216, 227), (213, 212, 236, 237), (201, 202, 226, 225), (211, 210, 234, 235), (199, 200, 224, 223), (209, 208, 232, 233), (197, 198, 222, 221), (195, 196, 220, 219), (207, 206, 230, 231), (204, 215, 239, 228), (193, 194, 218, 217), (205, 204, 228, 229), (214, 213, 237, 238), (202, 203, 227, 226), (212, 211, 235, 236), (200, 201, 225, 224), (210, 209, 233, 234), (198, 199, 223, 222), (247, 248, 272, 271), (259, 258, 282, 283), (227, 216, 240, 251), (237, 236, 260, 261), (225, 226, 250, 249), (235, 234, 258, 259), (223, 224, 248, 247), (233, 232, 256, 257), (221, 222, 246, 245), (219, 220, 244, 243), (231, 230, 254, 255), (228, 239, 263, 252), (217, 218, 242, 241), (229, 228, 252, 253), (238, 237, 261, 262), (226, 227, 251, 250), (236, 235, 259, 260), (224, 225, 249, 248), (234, 233, 257, 258), (222, 223, 247, 246), (220, 221, 245, 244), (232, 231, 255, 256), (218, 219, 243, 242), (230, 229, 253, 254), (279, 278, 302, 303), (267, 268, 292, 291), (257, 256, 280, 281), (245, 246, 270, 269), (243, 244, 268, 267), (255, 254, 278, 279), (252, 263, 287, 276), (241, 242, 266, 265), (253, 252, 276, 277), (262, 261, 285, 286), (250, 251, 275, 274), (260, 259, 283, 284), (248, 249, 273, 272), (258, 257, 281, 282), (246, 247, 271, 270), (244, 245, 269, 268), (256, 255, 279, 280), (242, 243, 267, 266), (254, 253, 277, 278), (263, 262, 286, 287), (240, 241, 265, 264), (251, 240, 264, 275), (261, 260, 284, 285), (249, 250, 274, 273), (288, 289, 290, 291, 292, 293, 294, 295, 296, 297, 298, 299), (301, 300, 311, 310, 309, 308, 307, 306, 305, 304, 303, 302), (276, 287, 311, 300), (265, 266, 290, 289), (277, 276, 300, 301), (286, 285, 309, 310), (274, 275, 299, 298), (284, 283, 307, 308), (272, 273, 297, 296), (282, 281, 305, 306), (270, 271, 295, 294), (268, 269, 293, 292), (280, 279, 303, 304), (266, 267, 291, 290), (278, 277, 301, 302), (287, 286, 310, 311), (264, 265, 289, 288), (275, 264, 288, 299), (285, 284, 308, 309), (273, 274, 298, 297), (283, 282, 306, 307), (271, 272, 296, 295), (281, 280, 304, 305), (269, 270, 294, 293), (312, 313, 315, 314), (314, 315, 317, 316), (316, 317, 319, 318), (318, 319, 321, 320), (320, 321, 323, 322), (322, 323, 325, 324), (324, 325, 327, 326), (326, 327, 329, 328), (328, 329, 331, 330), (330, 331, 333, 332), (313, 335, 347, 336), (334, 335, 313, 312), (332, 333, 335, 334), (332, 334, 359, 358), (343, 342, 366, 367), (335, 333, 346, 347), (333, 331, 345, 346), (331, 329, 344, 345), (329, 327, 343, 344), (327, 325, 342, 343), (325, 323, 341, 342), (323, 321, 340, 341), (321, 319, 339, 340), (319, 317, 338, 339), (317, 315, 337, 338), (315, 313, 336, 337), (364, 363, 387, 388), (352, 353, 377, 376), (341, 340, 364, 365), (316, 318, 351, 350), (322, 324, 354, 353), (339, 338, 362, 363), (336, 347, 371, 360), (328, 330, 357, 356), (337, 336, 360, 361), (346, 345, 369, 370), (334, 312, 348, 359), (344, 343, 367, 368), (318, 320, 352, 351), (342, 341, 365, 366), (324, 326, 355, 354), (330, 332, 358, 357), (340, 339, 363, 364), (314, 316, 350, 349), (338, 337, 361, 362), (347, 346, 370, 371), (320, 322, 353, 352), (345, 344, 368, 369), (312, 314, 349, 348), (326, 328, 356, 355), (372, 373, 397, 396), (395, 394, 418, 419), (350, 351, 375, 374), (362, 361, 385, 386), (371, 370, 394, 395), (348, 349, 373, 372), (359, 348, 372, 383), (369, 368, 392, 393), (357, 358, 382, 381), (367, 366, 390, 391), (355, 356, 380, 379), (365, 364, 388, 389), (353, 354, 378, 377), (351, 352, 376, 375), (363, 362, 386, 387), (360, 371, 395, 384), (349, 350, 374, 373), (361, 360, 384, 385), (370, 369, 393, 394), (358, 359, 383, 382), (368, 367, 391, 392), (356, 357, 381, 380), (366, 365, 389, 390), (354, 355, 379, 378), (403, 404, 428, 427), (415, 414, 438, 439), (383, 372, 396, 407), (393, 392, 416, 417), (381, 382, 406, 405), (391, 390, 414, 415), (379, 380, 404, 403), (389, 388, 412, 413), (377, 378, 402, 401), (375, 376, 400, 399), (387, 386, 410, 411), (384, 395, 419, 408), (373, 374, 398, 397), (385, 384, 408, 409), (394, 393, 417, 418), (382, 383, 407, 406), (392, 391, 415, 416), (380, 381, 405, 404), (390, 389, 413, 414), (378, 379, 403, 402), (376, 377, 401, 400), (388, 387, 411, 412), (374, 375, 399, 398), (386, 385, 409, 410), (435, 434, 458, 459), (423, 424, 448, 447), (413, 412, 436, 437), (401, 402, 426, 425), (399, 400, 424, 423), (411, 410, 434, 435), (408, 419, 443, 432), (397, 398, 422, 421), (409, 408, 432, 433), (418, 417, 441, 442), (406, 407, 431, 430), (416, 415, 439, 440), (404, 405, 429, 428), (414, 413, 437, 438), (402, 403, 427, 426), (400, 401, 425, 424), (412, 411, 435, 436), (398, 399, 423, 422), (410, 409, 433, 434), (419, 418, 442, 443), (396, 397, 421, 420), (407, 396, 420, 431), (417, 416, 440, 441), (405, 406, 430, 429), (444, 445, 446, 447, 448, 449, 450, 451, 452, 453, 454, 455), (457, 456, 467, 466, 465, 464, 463, 462, 461, 460, 459, 458), (432, 443, 467, 456), (421, 422, 446, 445), (433, 432, 456, 457), (442, 441, 465, 466), (430, 431, 455, 454), (440, 439, 463, 464), (428, 429, 453, 452), (438, 437, 461, 462), (426, 427, 451, 450), (424, 425, 449, 448), (436, 435, 459, 460), (422, 423, 447, 446), (434, 433, 457, 458), (443, 442, 466, 467), (420, 421, 445, 444), (431, 420, 444, 455), (441, 440, 464, 465), (429, 430, 454, 453), (439, 438, 462, 463), (427, 428, 452, 451), (437, 436, 460, 461), (425, 426, 450, 449), (477, 478, 469, 473), (481, 482, 471, 475), (480, 477, 473, 474), (472, 468, 479, 476), (476, 479, 478, 477), (474, 470, 483, 480), (480, 483, 482, 481), (475, 472, 476, 481), (481, 476, 477, 480), (493, 489, 485, 494), (497, 491, 487, 498), (496, 490, 489, 493), (488, 492, 495, 484), (492, 493, 494, 495), (490, 496, 499, 486), (497, 498, 502, 501), (491, 497, 492, 488), (497, 496, 493, 492), (482, 483, 499, 498), (471, 482, 498, 487), (478, 479, 495, 494), (469, 478, 494, 485), (472, 475, 491, 488), (483, 470, 486, 499), (475, 471, 487, 491), (470, 474, 490, 486), (474, 473, 489, 490), (479, 468, 484, 495), (473, 469, 485, 489), (468, 472, 488, 484), (500, 501, 502, 503), (499, 496, 500, 503), (498, 499, 503, 502), (496, 497, 501, 500)])
me_cylinder.use_remesh_preserve_volume = False
me_cylinder.use_remesh_preserve_attributes = False
me_cylinder.use_mirror_vertex_groups = False
me_cylinder.update()
me_cube_003 = bpy.data.meshes.new('Cube.003')
me_cube_003.from_pydata([(1.0, 1.0, -1.0), (1.0, -1.0, -1.0), (-1.0, -1.0, -1.0), (-1.0, 1.0, -1.0), (1.0, 1.0, 1.0), (1.0, -1.0, 1.0), (-1.0, -1.0, 1.0), (-1.0, 1.0, 1.0)], [], [(0, 1, 2, 3), (4, 7, 6, 5), (0, 4, 5, 1), (1, 5, 6, 2), (2, 6, 7, 3), (4, 0, 3, 7)])
me_cube_003.materials.append(mat_material_001)
me_cube_003.use_remesh_preserve_volume = False
me_cube_003.use_remesh_preserve_attributes = False
me_cube_003.use_mirror_vertex_groups = False
me_cube_003.update()
me_cube_001 = bpy.data.meshes.new('Cube.001')
me_cube_001.from_pydata([(1.0, 1.0, -1.0), (1.0, -1.0, -1.0), (-1.0, -1.0, -1.0), (-1.0, 1.0, -1.0), (1.0, 1.0, 1.0), (1.0, -1.0, 1.0), (-1.0, -1.0, 1.0), (-1.0, 1.0, 1.0)], [], [(0, 1, 2, 3), (4, 7, 6, 5), (0, 4, 5, 1), (1, 5, 6, 2), (2, 6, 7, 3), (4, 0, 3, 7)])
me_cube_001.materials.append(mat_material_001)
me_cube_001.use_remesh_preserve_volume = False
me_cube_001.use_remesh_preserve_attributes = False
me_cube_001.use_mirror_vertex_groups = False
me_cube_001.update()
me_cube_002 = bpy.data.meshes.new('Cube.002')
me_cube_002.from_pydata([(-1.0, -1.963, -0.248), (-1.0, 1.49, -0.248), (1.0, 1.49, -0.248), (1.0, -1.963, -0.248), (-0.7315, -1.772, 0.3822), (-1.0, 1.582, 0.3207), (1.0, 1.582, 0.3378), (0.7315, -1.772, 0.4597), (-1.439, -0.5273, 0.6245), (-1.439, 0.5273, 0.478), (-1.439, 0.5273, -0.248), (-1.439, -0.5273, -0.248), (1.439, 0.5273, 0.5734), (1.439, -0.5273, 0.6954), (1.439, -0.5273, -0.248), (1.439, 0.5273, -0.248), (-0.8092, -1.945, -0.1689), (0.8092, -1.945, -0.1689), (-0.5919, -1.79, 0.5023), (0.5919, -1.79, 0.5023), (-0.6811, -2.39, -0.1157), (0.6811, -2.39, -0.1157), (-0.4982, -2.069, 0.4492), (0.4982, -2.069, 0.4492), (-2.421e-08, -2.095, 0.4202), (-2.421e-08, -3.078, 0.4202), (0.1332, -2.095, 0.3846), (0.1332, -3.078, 0.3846), (0.2307, -2.095, 0.287), (0.2307, -3.078, 0.287), (0.2664, -2.095, 0.1538), (0.2664, -3.078, 0.1538), (0.2307, -2.095, 0.02062), (0.2307, -3.078, 0.02062), (0.1332, -2.095, -0.07689), (0.1332, -3.078, -0.07689), (1.602e-08, -2.095, -0.1126), (1.602e-08, -3.078, -0.1126), (-0.1332, -2.095, -0.07689), (-0.1332, -3.078, -0.07689), (-0.2307, -2.095, 0.02062), (-0.2307, -3.078, 0.02062), (-0.2664, -2.095, 0.1538), (-0.2664, -3.078, 0.1538), (-0.2307, -2.095, 0.287), (-0.2307, -3.078, 0.287), (-0.1332, -2.095, 0.3845), (-0.1332, -3.078, 0.3845), (-2.533e-08, -2.627, 0.3242), (0.0852, -2.627, 0.3014), (0.1476, -2.627, 0.239), (0.1704, -2.627, 0.1538), (0.1476, -2.627, 0.06863), (0.0852, -2.627, 0.006254), (4.02e-10, -2.627, -0.01658), (-0.0852, -2.627, 0.006254), (-0.1476, -2.627, 0.06863), (-0.1704, -2.627, 0.1538), (-0.1476, -2.627, 0.239), (-0.0852, -2.627, 0.3014), (-2.533e-08, -1.297, 0.3242), (0.0852, -1.297, 0.3014), (0.1476, -1.297, 0.239), (0.1704, -1.297, 0.1538), (0.1476, -1.297, 0.06863), (0.0852, -1.297, 0.006254), (4.02e-10, -1.297, -0.01658), (-0.0852, -1.297, 0.006254), (-0.1476, -1.297, 0.06863), (-0.1704, -1.297, 0.1538), (-0.1476, -1.297, 0.239), (-0.0852, -1.297, 0.3014), (-1.723, -3.849, -1.576), (-1.723, 1.455, -1.576), (1.695, 1.455, -1.576), (1.695, -3.849, -1.576), (-1.723, -2.868, -0.2713), (-1.723, 1.923, -0.2713), (1.695, 1.923, -0.2713), (1.695, -2.868, -0.2713), (-0.8133, 1.923, -0.206), (0.7854, 1.923, -0.206), (0.7854, 1.455, -1.641), (-0.8133, 1.455, -1.641), (0.7854, -2.868, -0.206), (-0.8133, -2.868, -0.206), (-0.8133, -3.849, -1.641), (0.7854, -3.849, -1.641), (0.7854, 1.233, -2.191), (-0.8133, 1.233, -2.191), (-0.8133, -2.648, -2.191), (0.7854, -2.648, -2.191), (-2.072e-08, -3.585, 0.5796), (0.2129, -3.585, 0.5226), (0.3687, -3.585, 0.3667), (0.4258, -3.585, 0.1538), (0.3687, -3.585, -0.05905), (0.2129, -3.585, -0.2149), (4.356e-08, -3.585, -0.2719), (-0.2129, -3.585, -0.2149), (-0.3687, -3.585, -0.05905), (-0.4258, -3.585, 0.1538), (-0.3687, -3.585, 0.3667), (-0.2129, -3.585, 0.5226), (-2.252e-08, -3.585, 0.4262), (0.1362, -3.585, 0.3897), (0.2358, -3.585, 0.29), (0.2723, -3.585, 0.1538), (0.2358, -3.585, 0.01766), (0.1362, -3.585, -0.08202), (1.86e-08, -3.585, -0.1185), (-0.1362, -3.585, -0.08202), (-0.2358, -3.585, 0.01766), (-0.2723, -3.585, 0.1538), (-0.2358, -3.585, 0.29), (-0.1362, -3.585, 0.3897), (0.3687, -3.073, -0.05905), (0.2129, -3.073, -0.2149), (0.2129, -3.073, 0.5226), (0.3687, -3.073, 0.3667), (-0.4258, -3.073, 0.1538), (-0.3687, -3.073, 0.3667), (-0.3687, -3.073, -0.05905), (-0.2129, -3.073, -0.2149), (-0.2129, -3.073, 0.5226), (0.4258, -3.073, 0.1538), (4.356e-08, -3.073, -0.2719), (-2.072e-08, -3.073, 0.5796), (-0.4272, -1.337, 0.6304), (-0.584, 0.6217, 0.6304), (0.584, 0.6217, 0.6304), (0.4272, -1.337, 0.6304), (-0.8403, -0.61, 0.768), (-0.8403, 0.005892, 0.768), (0.8403, 0.005892, 0.768), (0.8403, -0.61, 0.768), (-0.3027, -0.9109, 0.6656), (-0.4065, 0.3853, 0.6656), (0.3664, 0.3853, 0.6656), (0.2626, -0.9109, 0.6656), (-0.5761, -0.4298, 0.7567), (-0.5761, -0.02227, 0.7567), (0.536, -0.02227, 0.7567), (0.536, -0.4298, 0.7567), (-0.3027, -0.9109, 0.8265), (-0.4065, 0.3853, 0.8265), (0.3664, 0.3853, 0.8265), (0.2626, -0.9109, 0.8265), (-0.5761, -0.4298, 0.9176), (-0.5761, -0.02227, 0.9176), (0.536, -0.02227, 0.9176), (0.536, -0.4298, 0.9176), (1.695, 1.348, -1.546), (1.695, -3.709, -1.546), (1.695, 1.794, -0.3016), (1.695, -2.774, -0.3016), (-1.723, -3.681, -1.54), (-1.723, 1.327, -1.54), (-1.723, -2.755, -0.3076), (-1.723, 1.769, -0.3076), (-1.869, -3.681, -1.54), (-1.869, 1.327, -1.54), (-1.869, -2.755, -0.3076), (-1.869, 1.769, -0.3076), (1.84, 1.348, -1.546), (1.84, -3.709, -1.546), (1.84, 1.794, -0.3016), (1.84, -2.774, -0.3016), (1.84, 1.065, -1.465), (1.84, -3.336, -1.465), (1.84, 1.453, -0.3823), (1.84, -2.522, -0.3823), (2.142, 1.065, -1.465), (2.142, -3.336, -1.465), (2.142, 1.453, -0.3823), (2.142, -2.522, -0.3823), (-1.869, -3.353, -1.469), (-1.869, 1.078, -1.469), (-1.869, -2.534, -0.3786), (-1.869, 1.469, -0.3786), (-2.152, -3.353, -1.469), (-2.152, 1.078, -1.469), (-2.152, -2.534, -0.3786), (-2.152, 1.469, -0.3786), (-0.5877, 1.857, -0.4085), (0.5598, 1.857, -0.4085), (0.5598, 1.521, -1.439), (-0.5877, 1.521, -1.439), (-0.5877, 1.967, -0.4444), (0.5598, 1.967, -0.4444), (0.5598, 1.631, -1.475), (-0.5877, 1.631, -1.475), (0.5072, -3.039, -0.4558), (-0.5351, -3.039, -0.4558), (-0.5351, -3.678, -1.391), (0.5072, -3.678, -1.391), (0.5072, -3.097, -0.4162), (-0.5351, -3.097, -0.4162), (-0.5351, -3.736, -1.352), (0.5072, -3.736, -1.352), (-1.655, -3.776, -1.479), (-1.655, -2.941, -0.368), (-0.8808, -2.941, -0.3124), (-0.8808, -3.776, -1.535), (-1.655, -3.804, -1.459), (-1.655, -2.969, -0.3481), (-0.8808, -2.969, -0.2926), (-0.8808, -3.804, -1.515), (1.625, -3.774, -1.476), (1.625, -2.944, -0.3714), (0.8553, -2.944, -0.3162), (0.8553, -3.774, -1.531), (1.625, -3.824, -1.44), (1.625, -2.994, -0.3356), (0.8553, -2.994, -0.2804), (0.8553, -3.824, -1.495)], [], [(9, 5, 1, 10), (5, 6, 2, 1), (13, 7, 3, 14), (0, 3, 17, 16), (10, 1, 2, 15), (9, 8, 132, 133), (4, 8, 11, 0), (8, 9, 10, 11), (6, 12, 15, 2), (12, 13, 14, 15), (0, 11, 14, 3), (11, 10, 15, 14), (12, 6, 130, 134), (13, 12, 134, 135), (16, 17, 21, 20), (7, 4, 18, 19), (3, 7, 19, 17), (4, 0, 16, 18), (23, 22, 20, 21), (19, 18, 22, 23), (17, 19, 23, 21), (18, 16, 20, 22), (24, 25, 27, 26), (26, 27, 29, 28), (28, 29, 31, 30), (30, 31, 33, 32), (32, 33, 35, 34), (34, 35, 37, 36), (36, 37, 39, 38), (38, 39, 41, 40), (40, 41, 43, 42), (42, 43, 45, 44), (44, 45, 47, 46), (46, 47, 25, 24), (53, 54, 110, 109), (124, 121, 102, 103), (55, 56, 112, 111), (122, 123, 99, 100), (57, 58, 114, 113), (48, 49, 105, 104), (117, 116, 96, 97), (59, 48, 104, 115), (50, 51, 107, 106), (119, 118, 93, 94), (121, 120, 101, 102), (52, 53, 109, 108), (48, 59, 71, 60), (59, 58, 70, 71), (58, 57, 69, 70), (57, 56, 68, 69), (56, 55, 67, 68), (55, 54, 66, 67), (54, 53, 65, 66), (53, 52, 64, 65), (52, 51, 63, 64), (51, 50, 62, 63), (50, 49, 61, 62), (49, 48, 60, 61), (73, 72, 156, 157), (81, 78, 74, 82), (75, 74, 152, 153), (86, 85, 202, 203), (87, 82, 74, 75), (85, 80, 77, 76), (77, 80, 83, 73), (81, 82, 186, 185), (84, 87, 211, 210), (85, 86, 194, 193), (72, 73, 83, 86), (82, 87, 91, 88), (79, 78, 81, 84), (84, 81, 80, 85), (90, 89, 88, 91), (86, 83, 89, 90), (87, 86, 90, 91), (83, 82, 88, 89), (92, 103, 115, 104), (103, 102, 114, 115), (102, 101, 113, 114), (101, 100, 112, 113), (100, 99, 111, 112), (99, 98, 110, 111), (98, 97, 109, 110), (97, 96, 108, 109), (96, 95, 107, 108), (95, 94, 106, 107), (94, 93, 105, 106), (93, 92, 104, 105), (125, 119, 94, 95), (126, 117, 97, 98), (51, 52, 108, 107), (120, 122, 100, 101), (49, 50, 106, 105), (58, 59, 115, 114), (118, 127, 92, 93), (127, 124, 103, 92), (56, 57, 113, 112), (116, 125, 95, 96), (54, 55, 111, 110), (123, 126, 98, 99), (47, 45, 121, 124), (41, 39, 123, 122), (35, 33, 116, 117), (29, 27, 118, 119), (45, 43, 120, 121), (31, 29, 119, 125), (37, 35, 117, 126), (43, 41, 122, 120), (27, 25, 127, 118), (25, 47, 124, 127), (33, 31, 125, 116), (39, 37, 126, 123), (133, 132, 140, 141), (134, 130, 138, 142), (135, 134, 142, 143), (8, 4, 128, 132), (4, 7, 131, 128), (7, 13, 135, 131), (6, 5, 129, 130), (5, 9, 133, 129), (141, 140, 148, 149), (142, 138, 146, 150), (143, 142, 150, 151), (132, 128, 136, 140), (128, 131, 139, 136), (131, 135, 143, 139), (130, 129, 137, 138), (129, 133, 141, 137), (150, 146, 145, 149), (147, 151, 148, 144), (151, 150, 149, 148), (140, 136, 144, 148), (136, 139, 147, 144), (139, 143, 151, 147), (138, 137, 145, 146), (137, 141, 149, 145), (153, 152, 164, 165), (79, 75, 153, 155), (78, 79, 155, 154), (74, 78, 154, 152), (157, 156, 160, 161), (77, 73, 157, 159), (76, 77, 159, 158), (72, 76, 158, 156), (161, 160, 176, 177), (159, 157, 161, 163), (158, 159, 163, 162), (156, 158, 162, 160), (165, 164, 168, 169), (155, 153, 165, 167), (154, 155, 167, 166), (152, 154, 166, 164), (169, 168, 172, 173), (167, 165, 169, 171), (166, 167, 171, 170), (164, 166, 170, 168), (174, 175, 173, 172), (171, 169, 173, 175), (170, 171, 175, 174), (168, 170, 174, 172), (177, 176, 180, 181), (163, 161, 177, 179), (162, 163, 179, 178), (160, 162, 178, 176), (182, 183, 181, 180), (179, 177, 181, 183), (178, 179, 183, 182), (176, 178, 182, 180), (185, 186, 190, 189), (83, 80, 184, 187), (82, 83, 187, 186), (80, 81, 185, 184), (188, 189, 190, 191), (187, 184, 188, 191), (186, 187, 191, 190), (184, 185, 189, 188), (193, 194, 198, 197), (87, 84, 192, 195), (86, 87, 195, 194), (84, 85, 193, 192), (196, 197, 198, 199), (195, 192, 196, 199), (194, 195, 199, 198), (192, 193, 197, 196), (203, 202, 206, 207), (72, 86, 203, 200), (85, 76, 201, 202), (76, 72, 200, 201), (206, 205, 204, 207), (200, 203, 207, 204), (202, 201, 205, 206), (201, 200, 204, 205), (210, 211, 215, 214), (79, 84, 210, 209), (87, 75, 208, 211), (75, 79, 209, 208), (213, 214, 215, 212), (209, 210, 214, 213), (211, 208, 212, 215), (208, 209, 213, 212)])
me_cube_002.use_remesh_preserve_volume = False
me_cube_002.use_remesh_preserve_attributes = False
me_cube_002.use_mirror_vertex_groups = False
me_cube_002.update()

# ---- curves / text
cu_beziercircle_001 = bpy.data.curves.new('BezierCircle.001', 'CURVE')
cu_beziercircle_001.dimensions = '3D'
_sp = cu_beziercircle_001.splines.new('BEZIER'); _sp.bezier_points.add(3)
_sp.bezier_points.foreach_set('co', [-1.0, 0.0, 0.0, 0.0, 3.796, 0.0, 1.0, 0.0, 0.0, 0.0, -3.796, 0.0])
_sp.bezier_points.foreach_set('handle_left', [-1.0, -1.533, 0.0, -1.533, 3.796, 0.0, 1.0, 1.533, 0.0, 1.533, -3.796, 0.0])
_sp.bezier_points.foreach_set('handle_right', [-1.0, 1.533, 0.0, 1.533, 3.796, 0.0, 1.0, -1.533, 0.0, -1.533, -3.796, 0.0])
for _p, _l, _r in zip(_sp.bezier_points, ['AUTO', 'AUTO', 'AUTO', 'AUTO'], ['AUTO', 'AUTO', 'AUTO', 'AUTO']): _p.handle_left_type = _l; _p.handle_right_type = _r
_sp.order_u = 0
_sp.order_v = 0
_sp.use_cyclic_u = True
cu_beziercircle_001.use_path = True
cu_beziercircle_001.use_path_clamp = True
cu_beziercircle_001.bevel_resolution = 0
cu_beziercircle_001.fill_mode = 'HALF'

# ---- objects
ob_cylinder_001 = bpy.data.objects.new('Cylinder.001', me_cylinder_001)
ob_cylinder = bpy.data.objects.new('Cylinder', me_cylinder)
ob_lamp = bpy.data.objects.new('Lamp', light_lamp)
ob_camera = bpy.data.objects.new('Camera', cam_camera)
ob_beziercircle_001 = bpy.data.objects.new('BezierCircle.001', cu_beziercircle_001)
ob_cube_000 = bpy.data.objects.new('Cube.000', me_cube_003)
ob_cube_001 = bpy.data.objects.new('Cube.001', me_cube_001)
ob_cube_002 = bpy.data.objects.new('Cube.002', me_cube_002)

# ---- transforms, parenting, visibility, modifiers, constraints
ob_cylinder_001.location = (-2.123, -5.395, 1.612)
ob_cylinder_001.lineart.crease_threshold = 0.0
ob_cylinder.location = (3.489, -5.395, 1.612)
ob_cylinder.lineart.crease_threshold = 0.0
ob_lamp.location = (4.076, -6.91, 5.904)
ob_lamp.rotation_euler = (0.6503, 0.05522, 1.866)
ob_lamp.lock_rotations_4d = False
ob_lamp.empty_display_type = 'ARROWS'
ob_lamp.color = (0.0, 0.0, 0.0, 0.0)
ob_lamp.lineart.crease_threshold = 0.0
ob_camera.location = (12.81, -11.05, 11.02)
ob_camera.rotation_euler = (1.109, 0.01082, 0.8149)
ob_camera.lock_rotations_4d = False
ob_camera.empty_display_type = 'ARROWS'
ob_camera.color = (0.0, 0.0, 0.0, 0.0)
ob_camera.display_type = 'WIRE'
ob_camera.lineart.crease_threshold = 0.0
ob_beziercircle_001.location = (2.848, -1.623, 0.649)
ob_beziercircle_001.rotation_euler = (-0.0, 1.571, 0.0)
ob_beziercircle_001.lineart.crease_threshold = 0.0
ob_cube_000.location = (8.411, -1.623, 0.9187)
ob_cube_000.scale = (1.273, 0.4196, 0.155)
ob_cube_000.lock_rotations_4d = False
ob_cube_000.empty_display_type = 'ARROWS'
ob_cube_000.lineart.crease_threshold = 0.0
_m = ob_cube_000.modifiers.new('Array', 'ARRAY')
_m.count = 25
_m.constant_offset_displace = (0.0, 0.0, 0.0)
_m.relative_offset_displace = (0.0, 1.1, 0.0)
_m = ob_cube_000.modifiers.new('Curve', 'CURVE')
_m.object = ob_beziercircle_001
_m.deform_axis = 'NEG_Y'
ob_cube_001.location = (2.848, -1.623, 0.9187)
ob_cube_001.scale = (1.273, 0.4196, 0.155)
ob_cube_001.lock_rotations_4d = False
ob_cube_001.empty_display_type = 'ARROWS'
ob_cube_001.lineart.crease_threshold = 0.0
_m = ob_cube_001.modifiers.new('Array', 'ARRAY')
_m.count = 25
_m.constant_offset_displace = (0.0, 0.0, 0.0)
_m.relative_offset_displace = (0.0, 1.1, 0.0)
_m = ob_cube_001.modifiers.new('Curve', 'CURVE')
_m.object = ob_beziercircle_001
_m.deform_axis = 'NEG_Y'
ob_cube_002.location = (0.0, 0.0, 4.945)
ob_cube_002.scale = (1.797, 1.797, 1.797)
ob_cube_002.lineart.crease_threshold = 0.0

# ---- collection membership
col_collection_1.objects.link(ob_cylinder_001)
col_collection_1.objects.link(ob_cylinder)
col_collection_1.objects.link(ob_lamp)
col_collection_1.objects.link(ob_camera)
col_collection_1.objects.link(ob_beziercircle_001)
col_collection_1.objects.link(ob_cube_000)
col_collection_1.objects.link(ob_cube_001)
col_collection_2.objects.link(ob_cube_002)

# ---- scene / render settings (as saved in the file)
scene.camera = ob_camera
scene.frame_start = 0; scene.frame_end = 250; scene.frame_set(25)
scene.render.engine = 'BLENDER_EEVEE_NEXT'
scene.render.resolution_percentage = 50
scene.render.dither_intensity = 0.0
scene.cycles.use_denoising = False
scene.cycles.samples = 10
scene.cycles.sampling_pattern = 'TABULATED_SOBOL'
scene.cycles.light_sampling_threshold = 0.0
scene.cycles.use_adaptive_sampling = False
scene.cycles.use_light_tree = False
scene.cycles.blur_glossy = 0.0
scene.cycles.pixel_filter_type = 'GAUSSIAN'
scene.cycles.sample_clamp_indirect = 0.0
scene.view_settings.view_transform = 'Standard'
bpy.context.view_layer.update()
